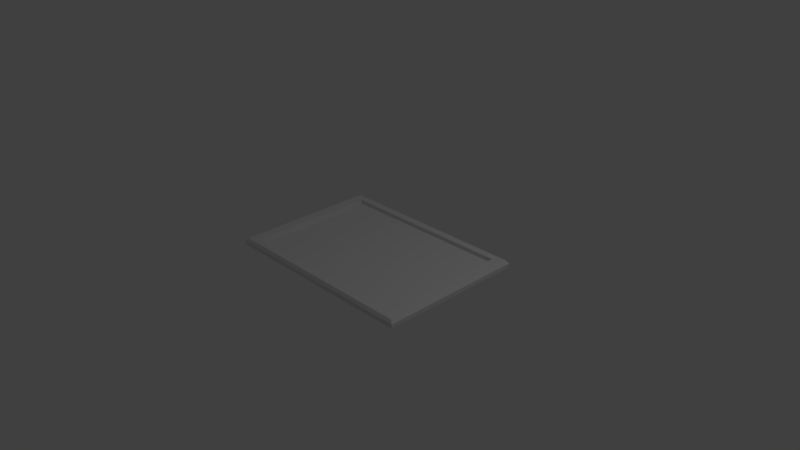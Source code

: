 # Source: bigFrame.blend  (saved by Blender 2.77.0; exported with 4.5.12 LTS)
import bpy
from mathutils import Matrix  # noqa: F401  (used for matrix-valued properties, if any)

bpy.ops.wm.read_factory_settings(use_empty=True)
scene = bpy.context.scene
scene.name = 'Scene'

# ---- collections
col_collection_1 = bpy.data.collections.new('Collection 1'); scene.collection.children.link(col_collection_1)

# ---- materials (node trees are filled in below, after node groups)
mat_material = bpy.data.materials.new('Material')
mat_material.alpha_threshold = 0.0
mat_material.use_transparent_shadow = False
mat_material.roughness = 0.5
mat_material.line_color = (0.0, 0.0, 0.0, 1.0)

# ---- material node trees

# ---- world
world_world = bpy.data.worlds.new('World'); scene.world = world_world
world_world.color = (0.05088, 0.05088, 0.05088)
world_world.use_sun_shadow = False
world_world.sun_shadow_jitter_overblur = 0.0
world_world.cycles.sampling_method = 'MANUAL'

# ---- cameras
cam_camera = bpy.data.cameras.new('Camera')
cam_camera.clip_end = 100.0
cam_camera.lens = 35.0
cam_camera.sensor_width = 32.0
cam_camera.sensor_height = 18.0
cam_camera.ortho_scale = 7.314
cam_camera.dof.focus_distance = 0.0
cam_camera.dof.aperture_fstop = 128.0

# ---- lights
light_lamp = bpy.data.lights.new('Lamp', 'POINT')
light_lamp.transmission_factor = 0.0
light_lamp.cutoff_distance = 30.0
light_lamp.energy = 100.0
light_lamp.shadow_buffer_clip_start = 1.001
light_lamp.shadow_soft_size = 0.1
light_lamp.shadow_maximum_resolution = 0.006
light_lamp.use_absolute_resolution = True

# ---- meshes
me_cube = bpy.data.meshes.new('Cube')
me_cube.from_pydata([(1.0, 1.0, -1.0), (1.0, -1.0, -1.0), (-1.0, -1.0, -1.0), (-1.0, 1.0, -1.0), (1.0, 1.0, 1.0), (1.0, -1.0, 1.0), (-1.0, -1.0, 1.0), (-1.0, 1.0, 1.0), (1.0, -5.96e-08, -1.0), (1.788e-07, 1.0, -1.0), (0.0, -1.0, -1.0), (-1.0, 2.98e-07, -1.0), (5.96e-08, 1.192e-07, -1.0), (1.0, -0.5, -1.0), (-0.5, 1.0, -1.0), (-0.5, -1.0, -1.0), (-1.0, 0.5, -1.0), (1.0, 0.5, -1.0), (0.5, 1.0, -1.0), (0.5, -1.0, -1.0), (-1.0, -0.5, -1.0), (-0.5, 2.086e-07, -1.0), (0.5, 2.98e-08, -1.0), (1.192e-07, 0.5, -1.0), (2.98e-08, -0.5, -1.0), (0.5, -0.5, -1.0), (0.5, 0.5, -1.0), (-0.5, 0.5, -1.0), (-0.5, -0.5, -1.0), (1.0, -0.75, -1.0), (-0.75, 1.0, -1.0), (-0.75, -1.0, -1.0), (-1.0, 0.75, -1.0), (1.0, 0.25, -1.0), (0.25, 1.0, -1.0), (0.25, -1.0, -1.0), (-1.0, -0.25, -1.0), (-0.75, 2.533e-07, -1.0), (0.25, 7.451e-08, -1.0), (1.49e-07, 0.75, -1.0), (4.47e-08, -0.25, -1.0), (1.0, -0.25, -1.0), (-0.25, 1.0, -1.0), (-0.25, -1.0, -1.0), (-1.0, 0.25, -1.0), (1.0, 0.75, -1.0), (0.75, 1.0, -1.0), (0.75, -1.0, -1.0), (-1.0, -0.75, -1.0), (-0.25, 1.639e-07, -1.0), (0.75, -1.49e-08, -1.0), (8.941e-08, 0.25, -1.0), (1.49e-08, -0.75, -1.0), (0.25, -0.5, -1.0), (0.75, -0.5, -1.0), (0.5, -0.25, -1.0), (0.5, -0.75, -1.0), (0.25, 0.5, -1.0), (0.75, 0.5, -1.0), (0.5, 0.75, -1.0), (0.5, 0.25, -1.0), (-0.75, 0.5, -1.0), (-0.25, 0.5, -1.0), (-0.5, 0.75, -1.0), (-0.5, 0.25, -1.0), (-0.75, -0.5, -1.0), (-0.25, -0.5, -1.0), (-0.5, -0.25, -1.0), (-0.5, -0.75, -1.0), (-0.25, -0.75, -1.0), (-0.25, -0.25, -1.0), (-0.75, -0.25, -1.0), (-0.25, 0.25, -1.0), (-0.25, 0.75, -1.0), (-0.75, 0.75, -1.0), (0.75, 0.25, -1.0), (0.75, 0.75, -1.0), (0.25, 0.75, -1.0), (0.75, -0.75, -1.0), (0.75, -0.25, -1.0), (0.25, -0.25, -1.0), (0.25, -0.75, -1.0), (0.25, 0.25, -1.0), (-0.75, 0.25, -1.0), (-0.75, -0.75, -1.0), (1.0, -0.875, -1.0), (-0.875, 1.0, -1.0), (-0.875, -1.0, -1.0), (-1.0, 0.875, -1.0), (1.0, 0.125, -1.0), (0.125, 1.0, -1.0), (0.125, -1.0, -1.0), (-1.0, -0.125, -1.0), (-0.875, 2.757e-07, -1.0), (0.125, 9.686e-08, -1.0), (1.639e-07, 0.875, -1.0), (5.215e-08, -0.125, -1.0), (1.0, -0.375, -1.0), (-0.375, 1.0, -1.0), (-0.375, -1.0, -1.0), (-1.0, 0.375, -1.0), (1.0, 0.625, -1.0), (0.625, 1.0, -1.0), (0.625, -1.0, -1.0), (-1.0, -0.625, -1.0), (-0.375, 1.863e-07, -1.0), (0.625, 7.451e-09, -1.0), (1.043e-07, 0.375, -1.0), (2.235e-08, -0.625, -1.0), (0.125, -0.5, -1.0), (0.625, -0.5, -1.0), (0.5, -0.125, -1.0), (0.5, -0.625, -1.0), (0.125, 0.5, -1.0), (0.625, 0.5, -1.0), (0.5, 0.875, -1.0), (0.5, 0.375, -1.0), (-0.875, 0.5, -1.0), (-0.375, 0.5, -1.0), (-0.5, 0.875, -1.0), (-0.5, 0.375, -1.0), (-0.875, -0.5, -1.0), (-0.375, -0.5, -1.0), (-0.5, -0.125, -1.0), (-0.5, -0.625, -1.0), (1.0, -0.625, -1.0), (-0.625, 1.0, -1.0), (-0.625, -1.0, -1.0), (-1.0, 0.625, -1.0), (1.0, 0.375, -1.0), (0.375, 1.0, -1.0), (0.375, -1.0, -1.0), (-1.0, -0.375, -1.0), (-0.625, 2.31e-07, -1.0), (0.375, 5.215e-08, -1.0), (1.341e-07, 0.625, -1.0), (3.725e-08, -0.375, -1.0), (1.0, -0.125, -1.0), (-0.125, 1.0, -1.0), (-0.125, -1.0, -1.0), (-1.0, 0.125, -1.0), (1.0, 0.875, -1.0), (0.875, 1.0, -1.0), (0.875, -1.0, -1.0), (-1.0, -0.875, -1.0), (-0.125, 1.416e-07, -1.0), (0.875, -3.725e-08, -1.0), (7.451e-08, 0.125, -1.0), (7.451e-09, -0.875, -1.0), (0.375, -0.5, -1.0), (0.875, -0.5, -1.0), (0.5, -0.375, -1.0), (0.5, -0.875, -1.0), (0.375, 0.5, -1.0), (0.875, 0.5, -1.0), (0.5, 0.625, -1.0), (0.5, 0.125, -1.0), (-0.625, 0.5, -1.0), (-0.125, 0.5, -1.0), (-0.5, 0.625, -1.0), (-0.5, 0.125, -1.0), (-0.625, -0.5, -1.0), (-0.125, -0.5, -1.0), (-0.5, -0.375, -1.0), (-0.5, -0.875, -1.0), (-0.375, -0.75, -1.0), (-0.125, -0.75, -1.0), (-0.25, -0.625, -1.0), (-0.25, -0.875, -1.0), (-0.375, -0.25, -1.0), (-0.125, -0.25, -1.0), (-0.25, -0.125, -1.0), (-0.25, -0.375, -1.0), (-0.875, -0.25, -1.0), (-0.625, -0.25, -1.0), (-0.75, -0.125, -1.0), (-0.75, -0.375, -1.0), (-0.375, 0.25, -1.0), (-0.125, 0.25, -1.0), (-0.25, 0.375, -1.0), (-0.25, 0.125, -1.0), (-0.375, 0.75, -1.0), (-0.125, 0.75, -1.0), (-0.25, 0.875, -1.0), (-0.25, 0.625, -1.0), (-0.875, 0.75, -1.0), (-0.625, 0.75, -1.0), (-0.75, 0.875, -1.0), (-0.75, 0.625, -1.0), (0.625, 0.25, -1.0), (0.875, 0.25, -1.0), (0.75, 0.375, -1.0), (0.75, 0.125, -1.0), (0.625, 0.75, -1.0), (0.875, 0.75, -1.0), (0.75, 0.875, -1.0), (0.75, 0.625, -1.0), (0.125, 0.75, -1.0), (0.375, 0.75, -1.0), (0.25, 0.875, -1.0), (0.25, 0.625, -1.0), (0.625, -0.75, -1.0), (0.875, -0.75, -1.0), (0.75, -0.625, -1.0), (0.75, -0.875, -1.0), (0.625, -0.25, -1.0), (0.875, -0.25, -1.0), (0.75, -0.125, -1.0), (0.75, -0.375, -1.0), (0.125, -0.25, -1.0), (0.375, -0.25, -1.0), (0.25, -0.125, -1.0), (0.25, -0.375, -1.0), (0.125, -0.75, -1.0), (0.375, -0.75, -1.0), (0.25, -0.625, -1.0), (0.25, -0.875, -1.0), (0.125, 0.25, -1.0), (0.375, 0.25, -1.0), (0.25, 0.375, -1.0), (0.25, 0.125, -1.0), (-0.875, 0.25, -1.0), (-0.625, 0.25, -1.0), (-0.75, 0.375, -1.0), (-0.75, 0.125, -1.0), (-0.875, -0.75, -1.0), (-0.625, -0.75, -1.0), (-0.75, -0.625, -1.0), (-0.75, -0.875, -1.0), (-0.625, -0.875, -1.0), (-0.625, -0.625, -1.0), (-0.875, -0.625, -1.0), (-0.625, 0.125, -1.0), (-0.625, 0.375, -1.0), (-0.875, 0.375, -1.0), (0.375, 0.125, -1.0), (0.375, 0.375, -1.0), (0.125, 0.375, -1.0), (0.375, -0.875, -1.0), (0.375, -0.625, -1.0), (0.125, -0.625, -1.0), (0.375, -0.375, -1.0), (0.375, -0.125, -1.0), (0.125, -0.125, -1.0), (0.875, -0.375, -1.0), (0.875, -0.125, -1.0), (0.625, -0.125, -1.0), (0.875, -0.875, -1.0), (0.875, -0.625, -1.0), (0.625, -0.625, -1.0), (0.375, 0.625, -1.0), (0.375, 0.875, -1.0), (0.125, 0.875, -1.0), (0.875, 0.625, -1.0), (0.875, 0.875, -1.0), (0.625, 0.875, -1.0), (0.875, 0.125, -1.0), (0.875, 0.375, -1.0), (0.625, 0.375, -1.0), (-0.625, 0.625, -1.0), (-0.625, 0.875, -1.0), (-0.875, 0.875, -1.0), (-0.125, 0.625, -1.0), (-0.125, 0.875, -1.0), (-0.375, 0.875, -1.0), (-0.125, 0.125, -1.0), (-0.125, 0.375, -1.0), (-0.375, 0.375, -1.0), (-0.625, -0.375, -1.0), (-0.625, -0.125, -1.0), (-0.875, -0.125, -1.0), (-0.125, -0.375, -1.0), (-0.125, -0.125, -1.0), (-0.375, -0.125, -1.0), (-0.125, -0.875, -1.0), (-0.125, -0.625, -1.0), (-0.375, -0.625, -1.0), (-0.375, -0.875, -1.0), (-0.375, -0.375, -1.0), (-0.875, -0.375, -1.0), (-0.375, 0.125, -1.0), (-0.375, 0.625, -1.0), (-0.875, 0.625, -1.0), (0.625, 0.125, -1.0), (0.625, 0.625, -1.0), (0.125, 0.625, -1.0), (0.625, -0.875, -1.0), (0.625, -0.375, -1.0), (0.125, -0.375, -1.0), (0.125, -0.875, -1.0), (0.125, 0.125, -1.0), (-0.875, 0.125, -1.0), (-0.875, -0.875, -1.0), (0.974, -0.901, -3.798), (0.974, -0.849, -3.798), (1.0, -0.875, -1.802), (0.974, -0.974, -3.798), (1.0, -1.0, -1.802), (-0.901, 0.974, -3.798), (-0.875, 1.0, -1.802), (-0.849, 0.974, -3.798), (-0.974, 0.974, -3.798), (-1.0, 1.0, -1.802), (-0.901, -0.974, -3.798), (-0.849, -0.974, -3.798), (-0.875, -1.0, -1.802), (-0.974, -0.974, -3.798), (-1.0, -1.0, -1.802), (-0.974, 0.901, -3.798), (-0.974, 0.849, -3.798), (-1.0, 0.875, -1.802), (0.974, 0.09902, -3.798), (0.974, 0.151, -3.798), (1.0, 0.125, -1.802), (0.974, 0.02598, -3.798), (1.0, -5.96e-08, -1.802), (0.974, -0.02598, -3.798), (0.09902, 0.974, -3.798), (0.125, 1.0, -1.802), (0.151, 0.974, -3.798), (0.02598, 0.974, -3.798), (-0.02598, 0.974, -3.798), (1.788e-07, 1.0, -1.802), (0.09902, -0.974, -3.798), (0.151, -0.974, -3.798), (0.125, -1.0, -1.802), (0.02598, -0.974, -3.798), (0.0, -1.0, -1.802), (-0.02598, -0.974, -3.798), (-0.974, -0.09902, -3.798), (-0.974, -0.151, -3.798), (-1.0, -0.125, -1.802), (-0.974, -0.02598, -3.798), (-1.0, 2.98e-07, -1.802), (-0.974, 0.02598, -3.798), (-0.901, 0.02598, -3.798), (-0.875, 2.757e-07, -3.772), (-0.901, -0.02598, -3.798), (-0.02598, 0.901, -3.798), (0.02598, 0.901, -3.798), (1.639e-07, 0.875, -3.772), (0.974, -0.401, -3.798), (0.974, -0.349, -3.798), (1.0, -0.375, -1.802), (1.0, -0.5, -1.802), (0.974, -0.526, -3.798), (0.974, -0.474, -3.798), (-0.375, 1.0, -1.802), (-0.349, 0.974, -3.798), (-0.401, 0.974, -3.798), (-0.474, 0.974, -3.798), (-0.526, 0.974, -3.798), (-0.5, 1.0, -1.802), (-0.401, -0.974, -3.798), (-0.349, -0.974, -3.798), (-0.375, -1.0, -1.802), (-0.5, -1.0, -1.802), (-0.526, -0.974, -3.798), (-0.474, -0.974, -3.798), (-0.974, 0.401, -3.798), (-0.974, 0.349, -3.798), (-1.0, 0.375, -1.802), (-1.0, 0.5, -1.802), (-0.974, 0.526, -3.798), (-0.974, 0.474, -3.798), (0.974, 0.599, -3.798), (0.974, 0.651, -3.798), (1.0, 0.625, -1.802), (1.0, 0.5, -1.802), (0.974, 0.474, -3.798), (0.974, 0.526, -3.798), (0.625, 1.0, -1.802), (0.651, 0.974, -3.798), (0.599, 0.974, -3.798), (0.526, 0.974, -3.798), (0.474, 0.974, -3.798), (0.5, 1.0, -1.802), (0.599, -0.974, -3.798), (0.651, -0.974, -3.798), (0.625, -1.0, -1.853), (0.5, -1.0, -1.853), (0.474, -0.974, -3.798), (0.526, -0.974, -3.798), (-0.974, -0.599, -3.798), (-0.974, -0.651, -3.798), (-1.0, -0.625, -1.802), (-1.0, -0.5, -1.802), (-0.974, -0.474, -3.798), (-0.974, -0.526, -3.798), (0.526, 0.901, -3.798), (0.5, 0.875, -3.772), (0.474, 0.901, -3.798), (-0.901, 0.526, -3.798), (-0.875, 0.5, -3.772), (-0.901, 0.474, -3.798), (-0.474, 0.901, -3.798), (-0.5, 0.875, -3.772), (-0.526, 0.901, -3.798), (-0.901, -0.474, -3.798), (-0.875, -0.5, -3.772), (-0.901, -0.526, -3.798), (0.974, -0.651, -3.798), (0.974, -0.599, -3.798), (1.0, -0.625, -1.802), (0.974, -0.724, -3.798), (1.0, -0.75, -1.802), (0.974, -0.776, -3.798), (-0.651, 0.974, -3.798), (-0.625, 1.0, -1.802), (-0.599, 0.974, -3.798), (-0.724, 0.974, -3.798), (-0.776, 0.974, -3.798), (-0.75, 1.0, -1.802), (-0.651, -0.974, -3.798), (-0.599, -0.974, -3.798), (-0.625, -1.0, -1.802), (-0.724, -0.974, -3.798), (-0.75, -1.0, -1.802), (-0.776, -0.974, -3.798), (-0.974, 0.651, -3.798), (-0.974, 0.599, -3.798), (-1.0, 0.625, -1.802), (-0.974, 0.724, -3.798), (-1.0, 0.75, -1.802), (-0.974, 0.776, -3.798), (0.974, 0.349, -3.798), (0.974, 0.401, -3.798), (1.0, 0.375, -1.802), (0.974, 0.276, -3.798), (1.0, 0.25, -1.802), (0.974, 0.224, -3.798), (0.349, 0.974, -3.798), (0.375, 1.0, -1.802), (0.401, 0.974, -3.798), (0.276, 0.974, -3.798), (0.224, 0.974, -3.798), (0.25, 1.0, -1.802), (0.349, -0.974, -3.798), (0.401, -0.974, -3.798), (0.375, -1.0, -1.853), (0.276, -0.974, -3.798), (0.25, -1.0, -1.802), (0.224, -0.974, -3.798), (-0.974, -0.349, -3.798), (-0.974, -0.401, -3.798), (-1.0, -0.375, -1.802), (-0.974, -0.276, -3.798), (-1.0, -0.25, -1.802), (-0.974, -0.224, -3.798), (0.974, -0.151, -3.798), (0.974, -0.09902, -3.798), (1.0, -0.125, -1.802), (1.0, -0.25, -1.802), (0.974, -0.276, -3.798), (0.974, -0.224, -3.798), (-0.151, 0.974, -3.798), (-0.125, 1.0, -1.802), (-0.09902, 0.974, -3.798), (-0.224, 0.974, -3.798), (-0.276, 0.974, -3.798), (-0.25, 1.0, -1.802), (-0.151, -0.974, -3.798), (-0.09902, -0.974, -3.798), (-0.125, -1.0, -1.802), (-0.25, -1.0, -1.802), (-0.276, -0.974, -3.798), (-0.224, -0.974, -3.798), (-0.974, 0.151, -3.798), (-0.974, 0.09902, -3.798), (-1.0, 0.125, -1.802), (-1.0, 0.25, -1.802), (-0.974, 0.276, -3.798), (-0.974, 0.224, -3.798), (0.974, 0.849, -3.798), (0.974, 0.901, -3.798), (1.0, 0.875, -1.802), (1.0, 0.75, -1.802), (0.974, 0.724, -3.798), (0.974, 0.776, -3.798), (0.849, 0.974, -3.798), (0.875, 1.0, -1.802), (0.901, 0.974, -3.798), (0.776, 0.974, -3.798), (0.724, 0.974, -3.798), (0.75, 1.0, -1.802), (0.849, -0.974, -3.798), (0.901, -0.974, -3.798), (0.875, -1.0, -1.853), (0.75, -1.0, -1.853), (0.724, -0.974, -3.798), (0.776, -0.974, -3.798), (-0.974, -0.849, -3.798), (-0.974, -0.901, -3.798), (-1.0, -0.875, -1.802), (-1.0, -0.75, -1.802), (-0.974, -0.724, -3.798), (-0.974, -0.776, -3.798), (-0.901, -0.276, -3.798), (-0.901, -0.224, -3.798), (-0.875, -0.25, -3.772), (-0.276, 0.901, -3.798), (-0.224, 0.901, -3.798), (-0.25, 0.875, -3.772), (-0.901, 0.724, -3.798), (-0.901, 0.776, -3.798), (-0.875, 0.75, -3.772), (-0.776, 0.901, -3.798), (-0.724, 0.901, -3.798), (-0.75, 0.875, -3.772), (0.724, 0.901, -3.798), (0.776, 0.901, -3.798), (0.75, 0.875, -3.772), (0.224, 0.901, -3.798), (0.276, 0.901, -3.798), (0.25, 0.875, -3.772), (-0.901, 0.224, -3.798), (-0.901, 0.276, -3.798), (-0.875, 0.25, -3.772), (-0.901, -0.776, -3.798), (-0.901, -0.724, -3.798), (-0.875, -0.75, -3.772), (0.974, 0.974, -3.798), (1.0, 1.0, -1.802), (0.901, 0.02598, -3.798), (0.901, -0.02598, -3.798), (0.875, -3.725e-08, -3.772), (0.02598, -0.901, -3.798), (-0.02598, -0.901, -3.798), (7.451e-09, -0.875, -3.772), (0.901, -0.526, -3.798), (0.875, -0.5, -3.772), (0.901, -0.474, -3.798), (0.526, -0.901, -3.798), (0.474, -0.901, -3.798), (0.5, -0.875, -3.772), (0.901, 0.474, -3.798), (0.875, 0.5, -3.772), (0.901, 0.526, -3.798), (-0.474, -0.901, -3.798), (-0.526, -0.901, -3.798), (-0.5, -0.875, -3.772), (-0.276, -0.901, -3.798), (-0.25, -0.875, -3.772), (-0.224, -0.901, -3.798), (0.901, 0.276, -3.798), (0.901, 0.224, -3.798), (0.875, 0.25, -3.772), (0.901, 0.776, -3.798), (0.901, 0.724, -3.798), (0.875, 0.75, -3.772), (0.901, -0.724, -3.798), (0.901, -0.776, -3.798), (0.875, -0.75, -3.772), (0.724, -0.901, -3.798), (0.75, -0.875, -3.772), (0.776, -0.901, -3.798), (0.901, -0.224, -3.798), (0.901, -0.276, -3.798), (0.875, -0.25, -3.772), (0.224, -0.901, -3.798), (0.25, -0.875, -3.772), (0.276, -0.901, -3.798), (-0.776, -0.901, -3.798), (-0.75, -0.875, -3.772), (-0.724, -0.901, -3.798), (-0.625, -0.875, -3.772), (-0.599, -0.901, -3.798), (-0.651, -0.901, -3.798), (-0.901, -0.651, -3.798), (-0.901, -0.599, -3.798), (-0.875, -0.625, -3.772), (-0.901, 0.349, -3.798), (-0.901, 0.401, -3.798), (-0.875, 0.375, -3.772), (0.375, -0.875, -3.772), (0.401, -0.901, -3.798), (0.349, -0.901, -3.798), (0.901, -0.401, -3.798), (0.875, -0.375, -3.772), (0.901, -0.349, -3.798), (0.901, -0.151, -3.798), (0.875, -0.125, -3.772), (0.901, -0.09902, -3.798), (0.849, -0.901, -3.798), (0.875, -0.875, -3.772), (0.901, -0.849, -3.798), (0.901, -0.901, -3.798), (0.901, -0.651, -3.798), (0.875, -0.625, -3.772), (0.901, -0.599, -3.798), (0.349, 0.901, -3.798), (0.401, 0.901, -3.798), (0.375, 0.875, -3.772), (0.09902, 0.901, -3.798), (0.151, 0.901, -3.798), (0.125, 0.875, -3.772), (0.901, 0.599, -3.798), (0.875, 0.625, -3.772), (0.901, 0.651, -3.798), (0.849, 0.901, -3.798), (0.901, 0.901, -3.798), (0.901, 0.849, -3.798), (0.875, 0.875, -3.772), (0.599, 0.901, -3.798), (0.651, 0.901, -3.798), (0.625, 0.875, -3.772), (0.901, 0.09902, -3.798), (0.875, 0.125, -3.772), (0.901, 0.151, -3.798), (0.901, 0.349, -3.798), (0.875, 0.375, -3.772), (0.901, 0.401, -3.798), (-0.651, 0.901, -3.798), (-0.599, 0.901, -3.798), (-0.625, 0.875, -3.772), (-0.901, 0.849, -3.798), (-0.901, 0.901, -3.798), (-0.849, 0.901, -3.798), (-0.875, 0.875, -3.772), (-0.151, 0.901, -3.798), (-0.09902, 0.901, -3.798), (-0.125, 0.875, -3.772), (-0.401, 0.901, -3.798), (-0.349, 0.901, -3.798), (-0.375, 0.875, -3.772), (-0.901, -0.151, -3.798), (-0.901, -0.09902, -3.798), (-0.875, -0.125, -3.772), (-0.125, -0.875, -3.772), (-0.09902, -0.901, -3.798), (-0.151, -0.901, -3.798), (-0.375, -0.875, -3.772), (-0.349, -0.901, -3.798), (-0.401, -0.901, -3.798), (-0.901, -0.401, -3.798), (-0.901, -0.349, -3.798), (-0.875, -0.375, -3.772), (-0.901, 0.599, -3.798), (-0.901, 0.651, -3.798), (-0.875, 0.625, -3.772), (0.625, -0.875, -3.772), (0.651, -0.901, -3.798), (0.599, -0.901, -3.798), (0.125, -0.875, -3.772), (0.151, -0.901, -3.798), (0.09902, -0.901, -3.798), (-0.901, 0.09902, -3.798), (-0.901, 0.151, -3.798), (-0.875, 0.125, -3.772), (-0.901, -0.901, -3.798), (-0.901, -0.849, -3.798), (-0.875, -0.875, -3.772), (-0.849, -0.901, -3.798)], [], [(571, 516, 471, 360), (4, 7, 6, 5), (0, 4, 5, 1, 85, 29, 125, 13, 97, 41, 137, 8, 89, 33, 129, 17, 101, 45, 141), (1, 5, 6, 2, 87, 31, 127, 15, 99, 43, 139, 10, 91, 35, 131, 19, 103, 47, 143), (2, 6, 7, 3, 88, 32, 128, 16, 100, 44, 140, 11, 92, 36, 132, 20, 104, 48, 144), (4, 0, 142, 46, 102, 18, 130, 34, 90, 9, 138, 42, 98, 14, 126, 30, 86, 3, 7), (473, 478, 547, 601), (290, 94, 12, 147), (311, 314, 523, 606), (288, 109, 24, 136), (287, 110, 25, 151), (541, 465, 354, 632), (285, 113, 23, 135), (284, 114, 26, 155), (283, 106, 22, 156), (515, 647, 467, 472), (281, 118, 27, 159), (280, 105, 21, 160), (206, 245, 581, 558), (278, 122, 28, 163), (351, 397, 613, 409), (276, 165, 68, 124), (275, 166, 69, 167), (221, 291, 648, 517), (273, 169, 67, 123), (272, 170, 70, 171), (271, 162, 66, 172), (630, 461, 466, 543), (269, 174, 71, 175), (268, 161, 65, 176), (267, 177, 64, 120), (266, 178, 72, 179), (265, 145, 49, 180), (264, 181, 63, 119), (263, 182, 73, 183), (262, 158, 62, 184), (202, 248, 588, 552), (260, 186, 74, 187), (259, 157, 61, 188), (258, 189, 60, 116), (257, 190, 75, 191), (256, 146, 50, 192), (255, 193, 59, 115), (254, 194, 76, 195), (253, 154, 58, 196), (252, 197, 39, 95), (251, 198, 77, 199), (250, 153, 57, 200), (249, 201, 56, 112), (248, 202, 78, 203), (154, 253, 597, 536), (246, 205, 55, 111), (245, 206, 79, 207), (244, 150, 54, 208), (243, 209, 40, 96), (242, 210, 80, 211), (241, 149, 53, 212), (240, 213, 52, 108), (239, 214, 81, 215), (121, 231, 570, 399), (237, 217, 51, 107), (236, 218, 82, 219), (235, 134, 38, 220), (453, 342, 579, 557), (233, 222, 83, 223), (232, 133, 37, 224), (282, 117, 393, 639), (230, 226, 84, 227), (455, 619, 501, 458), (226, 229, 228, 84), (68, 164, 229, 226), (187, 261, 618, 508), (161, 230, 227, 65), (28, 124, 230, 161), (124, 68, 226, 230), (449, 454, 556, 580), (65, 227, 231, 121), (227, 84, 225, 231), (222, 232, 224, 83), (64, 160, 232, 222), (160, 21, 133, 232), (157, 233, 223, 61), (27, 120, 233, 157), (120, 64, 222, 233), (286, 204, 554, 640), (61, 223, 234, 117), (223, 83, 221, 234), (218, 235, 220, 82), (60, 156, 235, 218), (156, 22, 134, 235), (153, 236, 219, 57), (26, 116, 236, 153), (116, 60, 218, 236), (113, 237, 107, 23), (57, 219, 237, 113), (219, 82, 217, 237), (214, 238, 216, 81), (56, 152, 238, 214), (32, 88, 310, 423), (149, 239, 215, 53), (25, 112, 239, 149), (112, 56, 214, 239), (109, 240, 108, 24), (53, 215, 240, 109), (215, 81, 213, 240), (210, 241, 212, 80), (55, 151, 241, 210), (151, 25, 149, 241), (134, 242, 211, 38), (22, 111, 242, 134), (111, 55, 210, 242), (94, 243, 96, 12), (38, 211, 243, 94), (211, 80, 209, 243), (206, 244, 208, 79), (87, 2, 307, 305), (625, 498, 448, 330), (146, 245, 207, 50), (86, 30, 412, 299), (559, 442, 324, 644), (106, 246, 111, 22), (50, 207, 246, 106), (207, 79, 205, 246), (202, 247, 204, 78), (497, 635, 443, 446), (46, 142, 480, 484), (150, 248, 203, 54), (244, 206, 558, 578), (649, 303, 306, 492), (110, 249, 112, 25), (54, 203, 249, 110), (203, 78, 201, 249), (198, 250, 200, 77), (59, 155, 250, 198), (155, 26, 153, 250), (9, 90, 318, 322), (576, 437, 440, 561), (115, 59, 198, 251), (521, 474, 600, 481), (274, 148, 528, 628), (199, 77, 197, 252), (194, 253, 196, 76), (430, 312, 608, 545), (431, 590, 513, 434), (646, 335, 334, 468), (411, 506, 617, 300), (615, 504, 424, 309), (425, 428, 544, 609), (527, 328, 462, 629), (195, 76, 193, 255), (190, 256, 192, 75), (263, 183, 502, 621), (293, 296, 486, 586), (154, 257, 191, 58), (256, 190, 546, 607), (562, 418, 304, 652), (114, 258, 116, 26), (58, 191, 258, 114), (191, 75, 189, 258), (186, 259, 188, 74), (63, 159, 259, 186), (159, 27, 157, 259), (503, 638, 419, 422), (91, 10, 327, 325), (119, 63, 186, 260), (291, 93, 336, 648), (248, 150, 530, 588), (187, 74, 185, 261), (182, 262, 184, 73), (39, 135, 262, 182), (135, 23, 158, 262), (229, 164, 540, 565), (3, 86, 299, 302), (95, 39, 182, 263), (146, 256, 607, 525), (567, 413, 416, 564), (183, 73, 181, 264), (178, 265, 180, 72), (51, 147, 265, 178), (147, 12, 145, 265), (158, 266, 179, 62), (23, 107, 266, 158), (107, 51, 178, 266), (118, 267, 120, 27), (62, 179, 267, 118), (179, 72, 177, 267), (174, 268, 176, 71), (67, 163, 268, 174), (163, 28, 161, 268), (133, 269, 175, 37), (21, 123, 269, 133), (123, 67, 174, 269), (316, 450, 582, 524), (37, 175, 270, 93), (175, 71, 173, 270), (170, 271, 172, 70), (40, 136, 271, 170), (136, 24, 162, 271), (145, 272, 171, 49), (12, 96, 272, 145), (96, 40, 170, 272), (105, 273, 123, 21), (49, 171, 273, 105), (171, 70, 169, 273), (166, 274, 168, 69), (52, 148, 274, 166), (289, 216, 560, 643), (162, 275, 167, 66), (24, 108, 275, 162), (108, 52, 166, 275), (122, 276, 124, 28), (66, 167, 276, 122), (167, 69, 165, 276), (165, 277, 164, 68), (69, 168, 277, 165), (406, 294, 585, 551), (169, 278, 163, 67), (70, 172, 278, 169), (172, 66, 122, 278), (279, 121, 399, 636), (71, 176, 279, 173), (176, 65, 121, 279), (177, 280, 160, 64), (72, 180, 280, 177), (180, 49, 105, 280), (181, 281, 159, 63), (73, 184, 281, 181), (184, 62, 118, 281), (407, 612, 507, 410), (74, 188, 282, 185), (188, 61, 117, 282), (189, 283, 156, 60), (75, 192, 283, 189), (192, 50, 106, 283), (193, 284, 155, 59), (76, 196, 284, 193), (196, 58, 114, 284), (197, 285, 135, 39), (77, 200, 285, 197), (200, 57, 113, 285), (201, 286, 152, 56), (78, 204, 286, 201), (264, 119, 396, 624), (205, 287, 151, 55), (79, 208, 287, 205), (208, 54, 110, 287), (209, 288, 136, 40), (80, 212, 288, 209), (212, 53, 109, 288), (213, 289, 148, 52), (81, 216, 289, 213), (401, 404, 550, 587), (217, 290, 147, 51), (82, 220, 290, 217), (220, 38, 94, 290), (261, 185, 505, 618), (83, 224, 291, 221), (224, 37, 93, 291), (245, 146, 525, 581), (84, 228, 292, 225), (253, 194, 549, 597), (31, 87, 305, 417), (93, 270, 627, 336), (35, 91, 325, 441), (47, 103, 379, 488), (16, 128, 421, 362), (20, 132, 445, 386), (43, 99, 355, 464), (140, 44, 470, 469), (11, 140, 469, 333), (89, 8, 315, 313), (144, 48, 494, 493), (132, 36, 447, 445), (100, 16, 362, 361), (104, 20, 386, 385), (128, 32, 423, 421), (15, 127, 415, 356), (48, 104, 385, 494), (44, 100, 361, 470), (19, 131, 439, 380), (97, 13, 344, 343), (41, 97, 343, 452), (90, 34, 436, 318), (42, 138, 456, 460), (1, 143, 487, 297), (29, 85, 295, 405), (13, 125, 403, 344), (30, 126, 408, 412), (131, 35, 441, 439), (130, 18, 376, 432), (321, 338, 620, 457), (317, 593, 339, 320), (101, 17, 368, 367), (45, 101, 367, 476), (143, 47, 488, 487), (142, 0, 522, 480), (0, 141, 475, 522), (102, 46, 484, 371), (373, 603, 389, 374), (8, 137, 451, 315), (33, 89, 313, 429), (17, 129, 427, 368), (34, 130, 432, 436), (127, 31, 417, 415), (126, 14, 352, 408), (88, 3, 302, 310), (298, 616, 308, 301), (139, 43, 464, 463), (138, 9, 322, 456), (98, 42, 460, 347), (349, 622, 395, 350), (36, 92, 331, 447), (92, 11, 333, 331), (99, 15, 356, 355), (137, 41, 452, 451), (129, 33, 429, 427), (103, 19, 380, 379), (10, 139, 463, 327), (141, 45, 476, 475), (173, 279, 636, 499), (2, 144, 493, 307), (435, 512, 594, 319), (190, 257, 610, 546), (479, 599, 510, 482), (477, 366, 598, 548), (254, 195, 511, 602), (645, 323, 326, 526), (238, 152, 534, 574), (148, 289, 643, 528), (583, 485, 490, 555), (375, 391, 591, 433), (337, 626, 329, 332), (204, 247, 584, 554), (518, 650, 491, 496), (553, 489, 378, 641), (260, 187, 508, 614), (568, 519, 495, 384), (345, 402, 589, 529), (183, 264, 624, 502), (459, 500, 623, 348), (341, 346, 531, 577), (150, 244, 578, 530), (539, 357, 414, 566), (216, 238, 574, 560), (637, 392, 363, 420), (292, 228, 563, 651), (369, 426, 611, 535), (199, 252, 595, 514), (152, 286, 640, 534), (119, 260, 614, 396), (483, 509, 604, 372), (117, 234, 573, 393), (277, 168, 542, 631), (185, 282, 639, 505), (533, 381, 438, 575), (168, 274, 628, 542), (634, 398, 387, 444), (95, 263, 621, 340), (234, 221, 517, 573), (225, 292, 651, 520), (252, 95, 340, 595), (194, 254, 602, 549), (228, 229, 565, 563), (257, 154, 536, 610), (270, 173, 499, 627), (231, 225, 520, 570), (195, 255, 605, 511), (125, 29, 405, 403), (14, 98, 347, 352), (633, 353, 358, 538), (247, 202, 552, 584), (394, 572, 359, 364), (164, 277, 631, 540), (115, 251, 592, 390), (365, 370, 537, 596), (251, 199, 514, 592), (18, 102, 371, 376), (642, 377, 382, 532), (400, 569, 383, 388), (255, 115, 390, 605), (293, 294, 295), (298, 299, 300), (303, 304, 305), (308, 309, 310), (311, 312, 313), (314, 315, 316), (317, 318, 319), (320, 321, 322), (323, 324, 325), (326, 327, 328), (329, 330, 331), (332, 333, 334), (335, 336, 337), (338, 339, 340), (341, 342, 343), (344, 345, 346), (347, 348, 349), (350, 351, 352), (353, 354, 355), (356, 357, 358), (359, 360, 361), (362, 363, 364), (365, 366, 367), (368, 369, 370), (371, 372, 373), (374, 375, 376), (377, 378, 379), (380, 381, 382), (383, 384, 385), (386, 387, 388), (389, 390, 391), (392, 393, 394), (395, 396, 397), (398, 399, 400), (401, 402, 403), (404, 405, 406), (407, 408, 409), (410, 411, 412), (413, 414, 415), (416, 417, 418), (419, 420, 421), (422, 423, 424), (425, 426, 427), (428, 429, 430), (431, 432, 433), (434, 435, 436), (437, 438, 439), (440, 441, 442), (443, 444, 445), (446, 447, 448), (449, 450, 451), (452, 453, 454), (455, 456, 457), (458, 459, 460), (461, 462, 463), (464, 465, 466), (467, 468, 469), (470, 471, 472), (473, 474, 475), (476, 477, 478), (479, 480, 481), (482, 483, 484), (485, 486, 487), (488, 489, 490), (491, 492, 493), (494, 495, 496), (497, 498, 499), (500, 501, 502), (503, 504, 505), (506, 507, 508), (509, 510, 511), (512, 513, 514), (515, 516, 517), (518, 519, 520), (523, 524, 525), (526, 527, 528), (529, 530, 531), (532, 533, 534), (535, 536, 537), (538, 539, 540), (541, 542, 543), (544, 545, 546), (547, 548, 549), (550, 551, 552), (553, 554, 555), (556, 557, 558), (559, 560, 561), (562, 563, 564), (565, 566, 567), (568, 569, 570), (571, 572, 573), (574, 575, 576), (577, 578, 579), (580, 581, 582), (583, 584, 585, 586), (587, 588, 589), (590, 591, 592), (593, 594, 595), (596, 597, 598), (599, 600, 601, 602), (603, 604, 605), (606, 607, 608), (609, 610, 611), (612, 613, 614), (615, 616, 617, 618), (619, 620, 621), (622, 623, 624), (625, 626, 627), (628, 629, 630), (631, 632, 633), (634, 635, 636), (637, 638, 639), (640, 641, 642), (643, 644, 645), (646, 647, 648), (649, 650, 651, 652), (295, 297, 296, 293), (298, 301, 302, 299), (305, 307, 306, 303), (310, 302, 301, 308), (313, 315, 314, 311), (317, 320, 322, 318), (325, 327, 326, 323), (331, 333, 332, 329), (337, 332, 334, 335), (338, 321, 320, 339), (343, 344, 346, 341), (349, 350, 352, 347), (355, 356, 358, 353), (361, 362, 364, 359), (367, 368, 370, 365), (373, 374, 376, 371), (379, 380, 382, 377), (385, 386, 388, 383), (391, 375, 374, 389), (394, 364, 363, 392), (397, 351, 350, 395), (400, 388, 387, 398), (403, 405, 404, 401), (407, 410, 412, 408), (415, 417, 416, 413), (421, 423, 422, 419), (427, 429, 428, 425), (431, 434, 436, 432), (439, 441, 440, 437), (445, 447, 446, 443), (451, 452, 454, 449), (455, 458, 460, 456), (463, 464, 466, 461), (469, 470, 472, 467), (475, 476, 478, 473), (479, 482, 484, 480), (487, 488, 490, 485), (493, 494, 496, 491), (497, 446, 448, 498), (500, 459, 458, 501), (503, 422, 424, 504), (506, 411, 410, 507), (509, 483, 482, 510), (512, 435, 434, 513), (515, 472, 471, 516), (518, 496, 495, 519), (405, 295, 294, 406), (411, 300, 299, 412), (417, 305, 304, 418), (423, 310, 309, 424), (429, 313, 312, 430), (435, 319, 318, 436), (441, 325, 324, 442), (447, 331, 330, 448), (452, 343, 342, 453), (459, 348, 347, 460), (464, 355, 354, 465), (470, 361, 360, 471), (476, 367, 366, 477), (483, 372, 371, 484), (488, 379, 378, 489), (494, 385, 384, 495), (344, 403, 402, 345), (351, 409, 408, 352), (356, 415, 414, 357), (362, 421, 420, 363), (368, 427, 426, 369), (375, 433, 432, 376), (380, 439, 438, 381), (386, 445, 444, 387), (315, 451, 450, 316), (321, 457, 456, 322), (327, 463, 462, 328), (333, 469, 468, 334), (522, 475, 474, 521), (521, 481, 480, 522), (297, 487, 486, 296), (307, 493, 492, 306), (316, 524, 523, 314), (328, 527, 526, 326), (345, 529, 531, 346), (381, 533, 532, 382), (369, 535, 537, 370), (357, 539, 538, 358), (465, 541, 543, 466), (430, 545, 544, 428), (477, 548, 547, 478), (406, 551, 550, 404), (489, 553, 555, 490), (453, 557, 556, 454), (442, 559, 561, 440), (418, 562, 564, 416), (567, 564, 563, 565), (539, 566, 565, 540), (413, 567, 566, 414), (568, 384, 383, 569), (569, 400, 399, 570), (519, 568, 570, 520), (571, 360, 359, 572), (572, 394, 393, 573), (516, 571, 573, 517), (576, 561, 560, 574), (533, 575, 574, 534), (437, 576, 575, 438), (341, 577, 579, 342), (578, 558, 557, 579), (530, 578, 577, 531), (449, 580, 582, 450), (581, 525, 524, 582), (558, 581, 580, 556), (583, 555, 554, 584), (293, 586, 585, 294), (584, 552, 551, 585), (485, 583, 586, 486), (401, 587, 589, 402), (588, 530, 529, 589), (552, 588, 587, 550), (592, 514, 513, 590), (390, 592, 591, 391), (590, 431, 433, 591), (595, 340, 339, 593), (514, 595, 594, 512), (593, 317, 319, 594), (365, 596, 598, 366), (597, 549, 548, 598), (536, 597, 596, 537), (602, 511, 510, 599), (473, 601, 600, 474), (599, 479, 481, 600), (549, 602, 601, 547), (605, 390, 389, 603), (511, 605, 604, 509), (603, 373, 372, 604), (311, 606, 608, 312), (607, 546, 545, 608), (525, 607, 606, 523), (425, 609, 611, 426), (610, 536, 535, 611), (546, 610, 609, 544), (614, 508, 507, 612), (396, 614, 613, 397), (612, 407, 409, 613), (615, 309, 308, 616), (508, 618, 617, 506), (616, 298, 300, 617), (504, 615, 618, 505), (621, 502, 501, 619), (340, 621, 620, 338), (619, 455, 457, 620), (624, 396, 395, 622), (502, 624, 623, 500), (622, 349, 348, 623), (625, 330, 329, 626), (626, 337, 336, 627), (498, 625, 627, 499), (630, 543, 542, 628), (527, 629, 628, 528), (461, 630, 629, 462), (633, 538, 540, 631), (541, 632, 631, 542), (353, 633, 632, 354), (634, 444, 443, 635), (635, 497, 499, 636), (398, 634, 636, 399), (637, 420, 419, 638), (638, 503, 505, 639), (392, 637, 639, 393), (642, 532, 534, 640), (553, 641, 640, 554), (377, 642, 641, 378), (645, 526, 528, 643), (559, 644, 643, 560), (323, 645, 644, 324), (646, 468, 467, 647), (647, 515, 517, 648), (335, 646, 648, 336), (649, 492, 491, 650), (562, 652, 651, 563), (650, 518, 520, 651), (303, 649, 652, 304), (85, 1, 297, 295)])
me_cube.materials.append(mat_material)
me_cube.use_remesh_preserve_volume = False
me_cube.use_remesh_preserve_attributes = False
me_cube.use_mirror_vertex_groups = False
me_cube.update()

# ---- objects
ob_cube = bpy.data.objects.new('Cube', me_cube)
ob_lamp = bpy.data.objects.new('Lamp', light_lamp)
ob_camera = bpy.data.objects.new('Camera', cam_camera)

# ---- transforms, parenting, visibility, modifiers, constraints
ob_cube.location = (0.0, 0.0, 0.0)
ob_cube.scale = (1.419, 1.0, -0.01967)
ob_cube.lock_rotations_4d = False
ob_cube.empty_display_type = 'ARROWS'
ob_cube.lineart.crease_threshold = 0.0
ob_lamp.location = (4.076, 1.005, 5.904)
ob_lamp.rotation_euler = (0.6503, 0.05522, 1.866)
ob_lamp.lock_rotations_4d = False
ob_lamp.empty_display_type = 'ARROWS'
ob_lamp.color = (0.0, 0.0, 0.0, 0.0)
ob_lamp.lineart.crease_threshold = 0.0
ob_camera.location = (7.481, -6.508, 5.344)
ob_camera.rotation_euler = (1.109, 0.01082, 0.8149)
ob_camera.lock_rotations_4d = False
ob_camera.empty_display_type = 'ARROWS'
ob_camera.color = (0.0, 0.0, 0.0, 0.0)
ob_camera.display_type = 'WIRE'
ob_camera.lineart.crease_threshold = 0.0

# ---- collection membership
col_collection_1.objects.link(ob_cube)
col_collection_1.objects.link(ob_lamp)
col_collection_1.objects.link(ob_camera)

# ---- scene / render settings (as saved in the file)
scene.camera = ob_camera
scene.frame_start = 1; scene.frame_end = 250; scene.frame_set(2)
scene.render.engine = 'BLENDER_EEVEE_NEXT'
scene.render.resolution_percentage = 50
scene.render.dither_intensity = 0.0
scene.cycles.use_denoising = False
scene.cycles.samples = 128
scene.cycles.sampling_pattern = 'TABULATED_SOBOL'
scene.cycles.light_sampling_threshold = 0.0
scene.cycles.use_adaptive_sampling = False
scene.cycles.use_light_tree = False
scene.cycles.blur_glossy = 0.0
scene.cycles.sample_clamp_indirect = 0.0
scene.view_settings.view_transform = 'Standard'
bpy.context.view_layer.update()
